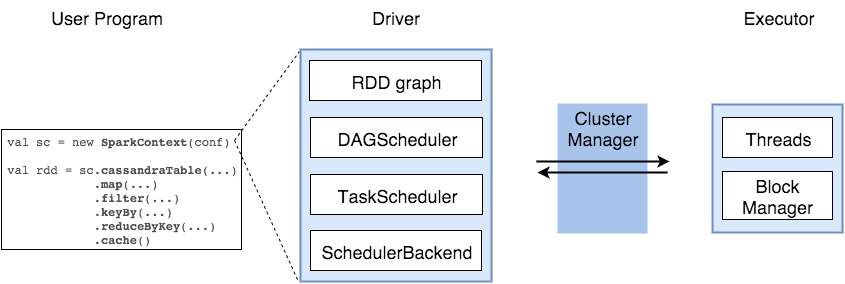

The diagram above was exported from draw.io. Its source (the exported page's mxGraphModel, read from the mxfile embedded in the PNG):
<mxGraphModel dx="950" dy="549" grid="1" gridSize="10" guides="1" tooltips="1" connect="1" arrows="1" fold="1" page="1" pageScale="1" pageWidth="1169" pageHeight="826" background="#ffffff" math="0">
  <root>
    <mxCell id="0" style=";html=1;" />
    <mxCell id="1" style=";html=1;" parent="0" />
    <mxCell id="c3a999dc84a7704-151" value="" style="group;strokeWidth=2;" vertex="1" connectable="0" parent="1">
      <mxGeometry x="771" y="143" width="130" height="128" as="geometry" />
    </mxCell>
    <mxCell id="c3a999dc84a7704-148" value="" style="rounded=0;whiteSpace=wrap;html=1;shadow=0;plain-blue;gradientColor=none;strokeWidth=2;" vertex="1" parent="c3a999dc84a7704-151">
      <mxGeometry width="130" height="128" as="geometry" />
    </mxCell>
    <mxCell id="c3a999dc84a7704-149" value="&lt;font style=&quot;font-size: 18px&quot;&gt;Threads&lt;/font&gt;" style="whiteSpace=wrap;html=1;rounded=0;shadow=0;strokeColor=#000000;strokeWidth=1;fillColor=#ffffff;" vertex="1" parent="c3a999dc84a7704-151">
      <mxGeometry x="10" y="13" width="110" height="40" as="geometry" />
    </mxCell>
    <mxCell id="c3a999dc84a7704-150" value="&lt;span style=&quot;font-size: 18px ; line-height: 21.6px&quot;&gt;Block Manager&lt;/span&gt;" style="whiteSpace=wrap;html=1;rounded=0;shadow=0;strokeColor=#000000;strokeWidth=1;fillColor=#ffffff;" vertex="1" parent="c3a999dc84a7704-151">
      <mxGeometry x="10" y="67" width="110" height="48" as="geometry" />
    </mxCell>
    <mxCell id="c3a999dc84a7704-177" value="" style="group" vertex="1" connectable="0" parent="1">
      <mxGeometry x="616" y="141" width="90" height="131" as="geometry" />
    </mxCell>
    <mxCell id="c3a999dc84a7704-164" value="" style="group" vertex="1" connectable="0" parent="c3a999dc84a7704-177">
      <mxGeometry width="90" height="131" as="geometry" />
    </mxCell>
    <mxCell id="c3a999dc84a7704-153" value="" style="rounded=0;whiteSpace=wrap;html=1;shadow=0;plain-blue;gradientColor=none;strokeWidth=2;fillColor=#A9C4EB;strokeColor=none;" vertex="1" parent="c3a999dc84a7704-164">
      <mxGeometry y="1" width="90" height="130" as="geometry" />
    </mxCell>
    <mxCell id="c3a999dc84a7704-156" value="&lt;font style=&quot;font-size: 18px&quot;&gt;&lt;font&gt;Cluster&lt;br&gt;&lt;/font&gt;&lt;span&gt;Manager&lt;/span&gt;&lt;/font&gt;" style="text;html=1;strokeColor=none;fillColor=none;align=center;verticalAlign=middle;whiteSpace=wrap;overflow=hidden;rounded=0;shadow=0;" vertex="1" parent="c3a999dc84a7704-164">
      <mxGeometry x="8" width="75" height="50" as="geometry" />
    </mxCell>
    <mxCell id="c3a999dc84a7704-157" value="" style="endArrow=classic;html=1;strokeWidth=2;" edge="1" parent="c3a999dc84a7704-164">
      <mxGeometry width="50" height="50" relative="1" as="geometry">
        <mxPoint x="-21" y="59" as="sourcePoint" />
        <mxPoint x="112" y="59" as="targetPoint" />
      </mxGeometry>
    </mxCell>
    <mxCell id="c3a999dc84a7704-158" value="" style="endArrow=classic;html=1;strokeWidth=2;" edge="1" parent="c3a999dc84a7704-164">
      <mxGeometry x="-21" y="70" width="50" height="50" as="geometry">
        <mxPoint x="110" y="70" as="sourcePoint" />
        <mxPoint x="-20" y="70" as="targetPoint" />
      </mxGeometry>
    </mxCell>
    <mxCell id="157bdde4925a086d-138" value="&lt;pre&gt;&lt;div style=&quot;text-align: left&quot;&gt;&lt;font color=&quot;#4d4d4d&quot;&gt;val sc = new &lt;b&gt;SparkContext&lt;/b&gt;(conf)&lt;br&gt;&lt;br&gt;val rdd = sc.&lt;b&gt;cassandraTable&lt;/b&gt;(...)&lt;br&gt;            .&lt;b&gt;map&lt;/b&gt;(...)&lt;br&gt;            .&lt;b&gt;filter&lt;/b&gt;(...)&lt;br&gt;            .&lt;b&gt;keyBy&lt;/b&gt;(...)  &lt;br&gt;            .&lt;b&gt;reduceByKey&lt;/b&gt;(...)&lt;br&gt;            .&lt;b&gt;cache&lt;/b&gt;()&lt;/font&gt;&lt;br&gt;&lt;/div&gt;&lt;/pre&gt;" style="whiteSpace=wrap;html=1;rounded=0;shadow=0;strokeColor=#000000;strokeWidth=1;fillColor=#ffffff;" vertex="1" parent="1">
      <mxGeometry x="60" y="168" width="240" height="120" as="geometry" />
    </mxCell>
    <mxCell id="157bdde4925a086d-139" value="" style="endArrow=none;html=1;strokeColor=#000000;strokeWidth=1;entryX=-0.006;entryY=0.007;entryPerimeter=0;endFill=0;dashed=1;" edge="1" parent="1" target="157bdde4925a086d-124">
      <mxGeometry width="50" height="50" relative="1" as="geometry">
        <mxPoint x="293" y="179" as="sourcePoint" />
        <mxPoint x="333" y="99" as="targetPoint" />
      </mxGeometry>
    </mxCell>
    <mxCell id="157bdde4925a086d-140" value="" style="endArrow=none;html=1;strokeColor=#000000;strokeWidth=1;endFill=0;dashed=1;entryX=-0.016;entryY=0.991;entryPerimeter=0;" edge="1" parent="1" target="157bdde4925a086d-124">
      <mxGeometry x="293" y="90" width="50" height="50" as="geometry">
        <mxPoint x="293" y="179" as="sourcePoint" />
        <mxPoint x="360" y="380" as="targetPoint" />
      </mxGeometry>
    </mxCell>
    <mxCell id="157bdde4925a086d-141" value="&lt;font style=&quot;font-size: 18px&quot;&gt;User Program&lt;/font&gt;" style="text;html=1;strokeColor=none;fillColor=none;align=center;verticalAlign=middle;whiteSpace=wrap;overflow=hidden;rounded=0;shadow=0;" vertex="1" parent="1">
      <mxGeometry x="100" y="40" width="130" height="30" as="geometry" />
    </mxCell>
    <mxCell id="157bdde4925a086d-142" value="&lt;span style=&quot;font-size: 18px ; line-height: 21.6px&quot;&gt;Driver&lt;/span&gt;" style="text;html=1;strokeColor=none;fillColor=none;align=center;verticalAlign=middle;whiteSpace=wrap;overflow=hidden;rounded=0;shadow=0;" vertex="1" parent="1">
      <mxGeometry x="389" y="40" width="130" height="30" as="geometry" />
    </mxCell>
    <mxCell id="157bdde4925a086d-143" value="&lt;span style=&quot;font-size: 18px ; line-height: 21.6px&quot;&gt;Executor&lt;/span&gt;" style="text;html=1;strokeColor=none;fillColor=none;align=center;verticalAlign=middle;whiteSpace=wrap;overflow=hidden;rounded=0;shadow=0;" vertex="1" parent="1">
      <mxGeometry x="771" y="40" width="130" height="30" as="geometry" />
    </mxCell>
    <mxCell id="157bdde4925a086d-124" value="" style="rounded=0;whiteSpace=wrap;html=1;shadow=0;plain-blue;gradientColor=none;strokeWidth=2;" vertex="1" parent="1">
      <mxGeometry x="359" y="88" width="191" height="232" as="geometry" />
    </mxCell>
    <mxCell id="157bdde4925a086d-125" value="&lt;span style=&quot;font-size: 18px ; line-height: 21.6px&quot;&gt;RDD graph&lt;/span&gt;" style="whiteSpace=wrap;html=1;rounded=0;shadow=0;strokeColor=#000000;strokeWidth=1;fillColor=#ffffff;" vertex="1" parent="1">
      <mxGeometry x="368" y="99" width="172" height="40" as="geometry" />
    </mxCell>
    <mxCell id="157bdde4925a086d-127" value="&lt;span style=&quot;font-size: 18px ; line-height: 21.6px&quot;&gt;DAGScheduler&lt;/span&gt;" style="whiteSpace=wrap;html=1;rounded=0;shadow=0;strokeColor=#000000;strokeWidth=1;fillColor=#ffffff;" vertex="1" parent="1">
      <mxGeometry x="369" y="156" width="172" height="40" as="geometry" />
    </mxCell>
    <mxCell id="157bdde4925a086d-128" value="&lt;span style=&quot;font-size: 18px ; line-height: 21.6px&quot;&gt;TaskScheduler&lt;/span&gt;" style="whiteSpace=wrap;html=1;rounded=0;shadow=0;strokeColor=#000000;strokeWidth=1;fillColor=#ffffff;" vertex="1" parent="1">
      <mxGeometry x="369" y="213" width="172" height="40" as="geometry" />
    </mxCell>
    <mxCell id="157bdde4925a086d-129" value="&lt;span style=&quot;font-size: 18px ; line-height: 21.6px&quot;&gt;SchedulerBackend&lt;/span&gt;" style="whiteSpace=wrap;html=1;rounded=0;shadow=0;strokeColor=#000000;strokeWidth=1;fillColor=#ffffff;" vertex="1" parent="1">
      <mxGeometry x="369" y="269" width="171" height="40" as="geometry" />
    </mxCell>
  </root>
</mxGraphModel>